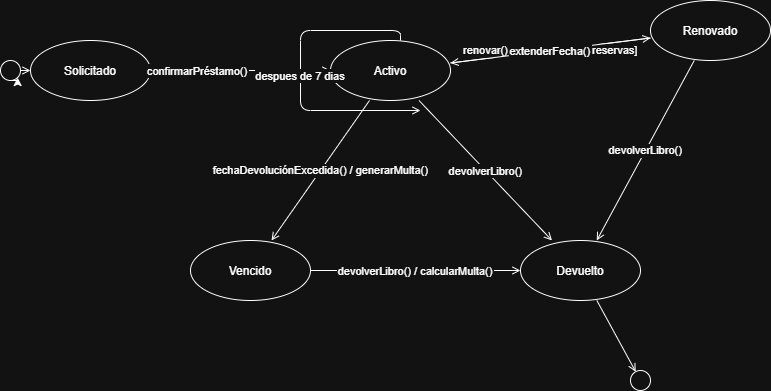

The diagram above was exported from draw.io. Its source (the exported page's mxGraphModel, read from the mxfile embedded in the PNG):
<mxGraphModel dx="1042" dy="527" grid="1" gridSize="10" guides="1" tooltips="1" connect="1" arrows="1" fold="1" page="1" pageScale="1" pageWidth="1169" pageHeight="827" math="0" shadow="0">
  <root>
    <mxCell id="0" />
    <mxCell id="1" parent="0" />
    <mxCell id="3" parent="1" style="ellipse; fillColor=#000000; strokeColor=none;" value="" vertex="1">
      <mxGeometry height="20" width="20" x="20" y="150" as="geometry" />
    </mxCell>
    <mxCell id="4" parent="1" style="shape=ellipse; whiteSpace=wrap; html=1; fillColor=#ffe6cc; strokeColor=#d79b00;" value="Solicitado" vertex="1">
      <mxGeometry height="60" width="120" x="50" y="130" as="geometry" />
    </mxCell>
    <mxCell id="5" edge="1" parent="1" source="3" style="endArrow=open; endFill=1; endSize=12; startArrow=none; rounded=0;" target="4" value="">
      <mxGeometry relative="1" as="geometry" />
    </mxCell>
    <mxCell id="6" parent="1" style="shape=ellipse; whiteSpace=wrap; html=1; fillColor=#dae8fc; strokeColor=#6c8ebf;" value="Activo" vertex="1">
      <mxGeometry height="60" width="120" x="350" y="130" as="geometry" />
    </mxCell>
    <mxCell id="7" edge="1" parent="1" source="4" style="endArrow=open; endFill=1; endSize=12; startArrow=none; rounded=0; fontSize=11;" target="6" value="confirmarPréstamo()">
      <mxGeometry relative="1" x="-0.4737" as="geometry">
        <mxPoint as="offset" />
      </mxGeometry>
    </mxCell>
    <mxCell id="8" parent="1" style="shape=ellipse; whiteSpace=wrap; html=1; fillColor=#f8cecc; strokeColor=#b85450;" value="Vencido" vertex="1">
      <mxGeometry height="60" width="120" x="210" y="330" as="geometry" />
    </mxCell>
    <mxCell id="9" edge="1" parent="1" source="6" style="endArrow=open; endFill=1; endSize=12; startArrow=none; rounded=0; fontSize=11;" target="8" value="fechaDevoluciónExcedida() / generarMulta()">
      <mxGeometry relative="1" as="geometry" />
    </mxCell>
    <mxCell id="10" parent="1" style="shape=ellipse; whiteSpace=wrap; html=1; fillColor=#fff2cc; strokeColor=#d6b656;" value="Renovado" vertex="1">
      <mxGeometry height="60" width="120" x="670" y="90" as="geometry" />
    </mxCell>
    <mxCell id="11" edge="1" parent="1" source="6" style="endArrow=open; endFill=1; endSize=12; startArrow=none; rounded=0; fontSize=11;" target="10" value="renovar() [sin multas y sin reservas]">
      <mxGeometry relative="1" as="geometry" />
    </mxCell>
    <mxCell id="12" edge="1" parent="1" source="10" style="endArrow=open; endFill=1; endSize=12; startArrow=none; rounded=0; fontSize=11;" target="6" value="extenderFecha()">
      <mxGeometry relative="1" as="geometry">
        <mxPoint as="offset" />
      </mxGeometry>
    </mxCell>
    <mxCell id="13" parent="1" style="shape=ellipse; whiteSpace=wrap; html=1; fillColor=#d5e8d4; strokeColor=#82b366;" value="Devuelto" vertex="1">
      <mxGeometry height="60" width="120" x="540" y="330" as="geometry" />
    </mxCell>
    <mxCell id="14" edge="1" parent="1" source="6" style="endArrow=open; endFill=1; endSize=12; startArrow=none; rounded=0; fontSize=11;" target="13" value="devolverLibro()">
      <mxGeometry relative="1" as="geometry" />
    </mxCell>
    <mxCell id="15" edge="1" parent="1" source="8" style="endArrow=open; endFill=1; endSize=12; startArrow=none; rounded=0; fontSize=11;" target="13" value="devolverLibro() / calcularMulta()">
      <mxGeometry relative="1" as="geometry" />
    </mxCell>
    <mxCell id="16" edge="1" parent="1" source="10" style="endArrow=open; endFill=1; endSize=12; startArrow=none; rounded=0; fontSize=11;" target="13" value="devolverLibro()">
      <mxGeometry relative="1" as="geometry" />
    </mxCell>
    <mxCell id="17" parent="1" style="ellipse;" value="" vertex="1">
      <mxGeometry height="20" width="20" x="650" y="460" as="geometry" />
    </mxCell>
    <mxCell id="18" edge="1" parent="1" source="13" style="endArrow=open; endFill=1; endSize=12; startArrow=none; rounded=0;" target="17" value="">
      <mxGeometry relative="1" as="geometry" />
    </mxCell>
    <mxCell id="19" edge="1" parent="1" style="endArrow=open; endFill=1; endSize=12; startArrow=none; rounded=0; fontSize=10; fontColor=#666666; dashed=1;" value="despues de 7 dias">
      <mxGeometry relative="1" as="geometry">
        <Array as="points">
          <mxPoint x="420" y="120" />
          <mxPoint x="320" y="120" />
          <mxPoint x="320" y="200" />
        </Array>
        <mxPoint x="420" y="130" as="sourcePoint" />
        <mxPoint x="440" y="200" as="targetPoint" />
      </mxGeometry>
    </mxCell>
    <mxCell id="QALf-CRJ6zS02oXekzH5-32" edge="1" parent="1" source="3" style="edgeStyle=orthogonalEdgeStyle;rounded=0;orthogonalLoop=1;jettySize=auto;html=1;exitX=0.5;exitY=1;exitDx=0;exitDy=0;entryX=1;entryY=1;entryDx=0;entryDy=0;" target="3">
      <mxGeometry relative="1" as="geometry" />
    </mxCell>
  </root>
</mxGraphModel>